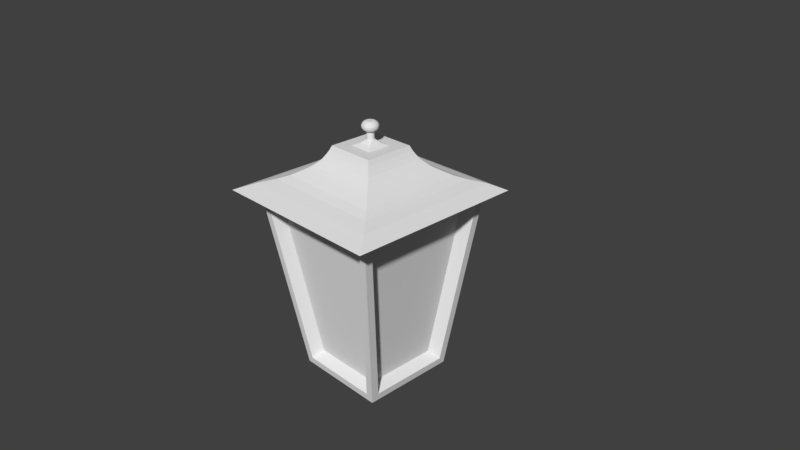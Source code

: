 # Source: lamp_head.blend  (saved by Blender 2.77.0; exported with 4.5.12 LTS)
import bpy
from mathutils import Matrix  # noqa: F401  (used for matrix-valued properties, if any)

bpy.ops.wm.read_factory_settings(use_empty=True)
scene = bpy.context.scene
scene.name = 'Scene'

# ---- collections
col_collection_1 = bpy.data.collections.new('Collection 1'); scene.collection.children.link(col_collection_1)
col_collection_1.hide_render = True
col_collection_1.hide_viewport = True
col_collection_10 = bpy.data.collections.new('Collection 10'); scene.collection.children.link(col_collection_10)

# ---- world
world_world = bpy.data.worlds.new('World'); scene.world = world_world
world_world.color = (0.05088, 0.05088, 0.05088)
world_world.use_sun_shadow = False
world_world.sun_shadow_jitter_overblur = 0.0
world_world.cycles.sampling_method = 'MANUAL'

# ---- cameras
cam_camera = bpy.data.cameras.new('Camera')
cam_camera.clip_end = 100.0
cam_camera.lens = 35.0
cam_camera.sensor_width = 32.0
cam_camera.sensor_height = 18.0
cam_camera.ortho_scale = 7.314
cam_camera.dof.focus_distance = 0.0
cam_camera.dof.aperture_fstop = 128.0

# ---- meshes
me_cube_002 = bpy.data.meshes.new('Cube.002')
me_cube_002.from_pydata([(-0.5225, 0.4708, -1.463), (-0.8237, 0.7719, 0.8017), (0.4708, 0.5225, -1.463), (0.7719, 0.8237, 0.8017), (-0.5225, -0.4708, -1.463), (-0.8237, -0.7719, 0.8017), (0.8237, -0.7719, 0.8017), (0.5225, -0.4708, -1.463), (-0.6462, -0.6552, -1.662), (-0.7719, 0.8237, 0.8017), (-0.4708, 0.5225, -1.463), (-0.6462, 0.6462, -1.662), (0.8237, 0.7719, 0.8017), (0.5225, 0.4708, -1.463), (0.6462, 0.6462, -1.662), (0.6462, -0.6552, -1.662), (-0.4708, -0.531, -1.463), (-0.7719, -0.8238, 0.8017), (0.7719, -0.8238, 0.8017), (0.4708, -0.531, -1.463), (-0.886, 0.9868, 0.9009), (-0.5585, 0.6593, -1.562), (0.886, 0.9868, 0.9009), (0.5585, 0.6593, -1.562), (0.9868, 0.886, 0.9009), (0.6593, 0.5585, -1.562), (0.9868, -0.886, 0.9009), (0.6593, -0.5585, -1.562), (-0.6593, -0.5585, -1.562), (-0.9868, -0.886, 0.9009), (-0.9868, 0.886, 0.9009), (-0.6593, 0.5585, -1.562), (-0.5585, -0.6684, -1.562), (-0.886, -0.9868, 0.9009), (0.886, -0.9868, 0.9009), (0.5585, -0.6684, -1.562), (-1.0, -1.0, 1.0), (-1.0, 1.0, 1.0), (1.0, 1.0, 1.0), (1.0, -1.0, 1.0), (-0.8354, -0.8354, 1.05), (-0.8354, 0.8354, 1.05), (0.8354, 0.8354, 1.05), (0.8354, -0.8354, 1.05), (-0.7157, -0.7157, 1.1), (-0.7157, 0.7157, 1.1), (0.7157, 0.7157, 1.1), (0.7157, -0.7157, 1.1), (-0.626, -0.626, 1.153), (-0.626, 0.626, 1.153), (0.626, 0.626, 1.153), (0.626, -0.626, 1.153), (-0.5542, -0.5542, 1.198), (-0.5542, 0.5542, 1.198), (0.5542, 0.5542, 1.198), (0.5542, -0.5542, 1.198), (-0.509, -0.509, 1.231), (-0.509, 0.509, 1.231), (0.509, 0.509, 1.231), (0.509, -0.509, 1.231), (-0.4689, -0.4689, 1.27), (-0.4689, 0.4689, 1.27), (0.4689, 0.4689, 1.27), (0.4689, -0.4689, 1.27), (-0.4251, -0.4251, 1.317), (-0.4251, 0.4251, 1.317), (0.4251, 0.4251, 1.317), (0.4251, -0.4251, 1.317), (-0.3876, -0.3876, 1.376), (-0.3876, 0.3876, 1.376), (0.3876, 0.3876, 1.376), (0.3876, -0.3876, 1.376), (-0.3588, -0.3588, 1.428), (-0.3588, 0.3588, 1.428), (0.3588, 0.3588, 1.428), (0.3588, -0.3588, 1.428), (-1.209, -1.247, 0.9117), (-1.209, 1.171, 0.9117), (1.208, 1.171, 0.9117), (1.208, -1.247, 0.9117), (-0.1638, -0.1638, 1.492), (-0.1638, 0.1638, 1.492), (0.1638, 0.1638, 1.492), (0.1638, -0.1638, 1.492), (0.0, 0.05, 1.582), (0.0, 0.05, 1.682), (0.009755, 0.04904, 1.582), (0.009755, 0.04904, 1.682), (0.01913, 0.04619, 1.582), (0.01913, 0.04619, 1.682), (0.02778, 0.04157, 1.582), (0.02778, 0.04157, 1.682), (0.03536, 0.03536, 1.582), (0.03536, 0.03536, 1.682), (0.04157, 0.02778, 1.582), (0.04157, 0.02778, 1.682), (0.04619, 0.01913, 1.582), (0.04619, 0.01913, 1.682), (0.04904, 0.009755, 1.582), (0.04904, 0.009755, 1.682), (0.05, 3.775e-09, 1.582), (0.05, 3.775e-09, 1.682), (0.04904, -0.009755, 1.582), (0.04904, -0.009755, 1.682), (0.04619, -0.01913, 1.582), (0.04619, -0.01913, 1.682), (0.04157, -0.02778, 1.582), (0.04157, -0.02778, 1.682), (0.03536, -0.03536, 1.582), (0.03536, -0.03536, 1.682), (0.02778, -0.04157, 1.582), (0.02778, -0.04157, 1.682), (0.01865, -0.04755, 1.582), (0.01865, -0.04755, 1.682), (0.00927, -0.05039, 1.582), (0.00927, -0.05039, 1.682), (-1.629e-08, -0.05, 1.582), (-1.629e-08, -0.05, 1.682), (-0.009755, -0.04904, 1.582), (-0.009755, -0.04904, 1.682), (-0.01913, -0.04619, 1.582), (-0.01913, -0.04619, 1.682), (-0.02778, -0.04157, 1.582), (-0.02778, -0.04157, 1.682), (-0.03536, -0.03536, 1.582), (-0.03536, -0.03536, 1.682), (-0.04157, -0.02778, 1.582), (-0.04157, -0.02778, 1.682), (-0.04619, -0.01913, 1.582), (-0.04619, -0.01913, 1.682), (-0.04904, -0.009754, 1.582), (-0.04904, -0.009754, 1.682), (-0.05, 4.828e-08, 1.582), (-0.05, 4.828e-08, 1.682), (-0.04904, 0.009755, 1.582), (-0.04904, 0.009755, 1.682), (-0.04619, 0.01913, 1.582), (-0.04619, 0.01913, 1.682), (-0.04157, 0.02778, 1.582), (-0.04157, 0.02778, 1.682), (-0.03536, 0.03536, 1.582), (-0.03536, 0.03536, 1.682), (-0.02778, 0.04157, 1.582), (-0.02778, 0.04157, 1.682), (-0.01913, 0.04619, 1.582), (-0.01913, 0.04619, 1.682), (-0.009754, 0.04904, 1.582), (-0.009754, 0.04904, 1.682), (-0.333, -0.333, 1.492), (-0.333, 0.333, 1.492), (0.333, 0.333, 1.492), (0.333, -0.333, 1.492), (-0.1638, 0.0, 1.492), (0.0, 0.1638, 1.492), (0.1638, 0.0, 1.492), (0.0, -0.1638, 1.492), (1.184e-05, 0.06961, 1.69), (-0.1638, 0.08188, 1.492), (0.08188, 0.1638, 1.492), (0.1638, -0.08188, 1.492), (-0.08188, -0.1638, 1.492), (-0.1638, -0.08188, 1.492), (-0.08188, 0.1638, 1.492), (0.1638, 0.08188, 1.492), (0.08188, -0.1638, 1.492), (0.0, 0.08188, 1.532), (0.0, -0.08188, 1.532), (-0.08188, 0.0, 1.532), (0.08188, 0.0, 1.532), (0.08188, -0.08188, 1.532), (-0.08188, -0.08188, 1.532), (-0.08188, 0.08188, 1.532), (0.08188, 0.08188, 1.532), (0.01359, 0.06827, 1.69), (0.02664, 0.06431, 1.69), (0.03867, 0.05788, 1.69), (0.04921, 0.04923, 1.69), (0.05786, 0.03869, 1.69), (0.06429, 0.02666, 1.69), (0.06825, 0.01361, 1.69), (0.06959, 3.317e-05, 1.69), (0.06825, -0.01354, 1.69), (0.06429, -0.02659, 1.69), (0.05786, -0.03862, 1.69), (0.04921, -0.04916, 1.69), (0.03867, -0.05782, 1.69), (0.02596, -0.06613, 1.69), (0.01291, -0.07009, 1.69), (1.182e-05, -0.06954, 1.69), (-0.01356, -0.06821, 1.69), (-0.02661, -0.06425, 1.69), (-0.03864, -0.05782, 1.69), (-0.04919, -0.04916, 1.69), (-0.05784, -0.03862, 1.69), (-0.06427, -0.02659, 1.69), (-0.06823, -0.01354, 1.69), (-0.06956, 3.323e-05, 1.69), (-0.06823, 0.01361, 1.69), (-0.06427, 0.02666, 1.69), (-0.05784, 0.03869, 1.69), (-0.04919, 0.04923, 1.69), (-0.03864, 0.05788, 1.69), (-0.02661, 0.06431, 1.69), (-0.01356, 0.06827, 1.69), (2.081e-05, 0.08445, 1.698), (0.01649, 0.08283, 1.698), (0.03232, 0.07803, 1.698), (0.04691, 0.07023, 1.698), (0.0597, 0.05973, 1.698), (0.07019, 0.04694, 1.698), (0.07799, 0.03235, 1.698), (0.08279, 0.01652, 1.698), (0.08441, 5.828e-05, 1.698), (0.08279, -0.01641, 1.698), (0.07799, -0.03224, 1.698), (0.07019, -0.04683, 1.698), (0.0597, -0.05962, 1.698), (0.04691, -0.07011, 1.698), (0.0315, -0.0802, 1.698), (0.01567, -0.085, 1.698), (2.078e-05, -0.08434, 1.698), (-0.01644, -0.08271, 1.698), (-0.03228, -0.07791, 1.698), (-0.04687, -0.07011, 1.698), (-0.05965, -0.05962, 1.698), (-0.07015, -0.04683, 1.698), (-0.07795, -0.03224, 1.698), (-0.08275, -0.01641, 1.698), (-0.08437, 5.835e-05, 1.698), (-0.08275, 0.01652, 1.698), (-0.07795, 0.03235, 1.698), (-0.07015, 0.04694, 1.698), (-0.05965, 0.05973, 1.698), (-0.04687, 0.07023, 1.698), (-0.03228, 0.07803, 1.698), (-0.01644, 0.08283, 1.698), (2.673e-05, 0.09426, 1.709), (0.0184, 0.09245, 1.709), (0.03607, 0.08709, 1.709), (0.05235, 0.07838, 1.709), (0.06662, 0.06667, 1.709), (0.07833, 0.0524, 1.709), (0.08704, 0.03612, 1.709), (0.0924, 0.01845, 1.709), (0.09421, 7.486e-05, 1.709), (0.0924, -0.0183, 1.709), (0.08704, -0.03597, 1.709), (0.07833, -0.05225, 1.709), (0.06662, -0.06652, 1.709), (0.05235, -0.07823, 1.709), (0.03516, -0.08949, 1.709), (0.01749, -0.09485, 1.709), (2.67e-05, -0.09411, 1.709), (-0.01835, -0.0923, 1.709), (-0.03601, -0.08694, 1.709), (-0.0523, -0.07823, 1.709), (-0.06657, -0.06652, 1.709), (-0.07828, -0.05225, 1.709), (-0.08698, -0.03597, 1.709), (-0.09234, -0.0183, 1.709), (-0.09415, 7.494e-05, 1.709), (-0.09234, 0.01845, 1.709), (-0.08698, 0.03612, 1.709), (-0.07828, 0.0524, 1.709), (-0.06657, 0.06667, 1.709), (-0.0523, 0.07838, 1.709), (-0.03601, 0.08709, 1.709), (-0.01835, 0.09245, 1.709), (3.263e-05, 0.104, 1.723), (0.02031, 0.102, 1.723), (0.03981, 0.09611, 1.723), (0.05777, 0.08651, 1.723), (0.07352, 0.07358, 1.723), (0.08645, 0.05783, 1.723), (0.09605, 0.03986, 1.723), (0.102, 0.02037, 1.723), (0.104, 9.138e-05, 1.723), (0.102, -0.02019, 1.723), (0.09605, -0.03968, 1.723), (0.08645, -0.05765, 1.723), (0.07352, -0.0734, 1.723), (0.05777, -0.08633, 1.723), (0.0388, -0.09875, 1.723), (0.0193, -0.1047, 1.723), (3.26e-05, -0.1038, 1.723), (-0.02024, -0.1018, 1.723), (-0.03974, -0.09593, 1.723), (-0.05771, -0.08633, 1.723), (-0.07346, -0.0734, 1.723), (-0.08638, -0.05765, 1.723), (-0.09599, -0.03968, 1.723), (-0.1019, -0.02018, 1.723), (-0.1039, 9.148e-05, 1.723), (-0.1019, 0.02037, 1.723), (-0.09599, 0.03987, 1.723), (-0.08638, 0.05783, 1.723), (-0.07346, 0.07358, 1.723), (-0.05771, 0.08651, 1.723), (-0.03974, 0.09611, 1.723), (-0.02024, 0.102, 1.723), (3.499e-05, 0.1079, 1.739), (0.02107, 0.1059, 1.739), (0.0413, 0.09973, 1.739), (0.05995, 0.08976, 1.739), (0.07629, 0.07635, 1.739), (0.0897, 0.06001, 1.739), (0.09966, 0.04137, 1.739), (0.1058, 0.02114, 1.739), (0.1079, 9.8e-05, 1.739), (0.1058, -0.02094, 1.739), (0.09966, -0.04117, 1.739), (0.0897, -0.05981, 1.739), (0.07629, -0.07615, 1.739), (0.05995, -0.08957, 1.739), (0.04026, -0.1025, 1.739), (0.02003, -0.1086, 1.739), (3.496e-05, -0.1077, 1.739), (-0.021, -0.1057, 1.739), (-0.04123, -0.09953, 1.739), (-0.05988, -0.08957, 1.739), (-0.07622, -0.07615, 1.739), (-0.08963, -0.05981, 1.739), (-0.09959, -0.04117, 1.739), (-0.1057, -0.02094, 1.739), (-0.1078, 9.809e-05, 1.739), (-0.1057, 0.02114, 1.739), (-0.09959, 0.04137, 1.739), (-0.08963, 0.06001, 1.739), (-0.07622, 0.07635, 1.739), (-0.05988, 0.08976, 1.739), (-0.04123, 0.09973, 1.739), (-0.021, 0.1059, 1.739), (3.609e-05, 0.1097, 1.753), (0.02143, 0.1076, 1.753), (0.042, 0.1014, 1.753), (0.06095, 0.09127, 1.753), (0.07757, 0.07763, 1.753), (0.0912, 0.06102, 1.753), (0.1013, 0.04206, 1.753), (0.1076, 0.02149, 1.753), (0.1097, 0.0001011, 1.753), (0.1076, -0.02129, 1.753), (0.1013, -0.04186, 1.753), (0.0912, -0.06081, 1.753), (0.07757, -0.07743, 1.753), (0.06095, -0.09107, 1.753), (0.04093, -0.1042, 1.753), (0.02037, -0.1104, 1.753), (3.605e-05, -0.1095, 1.753), (-0.02135, -0.1074, 1.753), (-0.04192, -0.1012, 1.753), (-0.06088, -0.09107, 1.753), (-0.07749, -0.07743, 1.753), (-0.09113, -0.06081, 1.753), (-0.1013, -0.04186, 1.753), (-0.1075, -0.02129, 1.753), (-0.1096, 0.0001012, 1.753), (-0.1075, 0.02149, 1.753), (-0.1013, 0.04206, 1.753), (-0.09113, 0.06102, 1.753), (-0.07749, 0.07763, 1.753), (-0.06088, 0.09127, 1.753), (-0.04192, 0.1014, 1.753), (-0.02135, 0.1076, 1.753), (3.416e-05, 0.1066, 1.766), (0.0208, 0.1045, 1.766), (0.04077, 0.09845, 1.766), (0.05918, 0.08861, 1.766), (0.07531, 0.07537, 1.766), (0.08855, 0.05924, 1.766), (0.09839, 0.04084, 1.766), (0.1044, 0.02086, 1.766), (0.1065, 9.566e-05, 1.766), (0.1044, -0.02067, 1.766), (0.09839, -0.04064, 1.766), (0.08855, -0.05905, 1.766), (0.07531, -0.07518, 1.766), (0.05918, -0.08842, 1.766), (0.03974, -0.1011, 1.767), (0.01977, -0.1072, 1.767), (3.412e-05, -0.1064, 1.766), (-0.02073, -0.1043, 1.766), (-0.04071, -0.09826, 1.766), (-0.05911, -0.08842, 1.766), (-0.07524, -0.07518, 1.766), (-0.08848, -0.05905, 1.766), (-0.09832, -0.04064, 1.766), (-0.1044, -0.02067, 1.766), (-0.1064, 9.576e-05, 1.766), (-0.1044, 0.02086, 1.766), (-0.09832, 0.04084, 1.766), (-0.08848, 0.05924, 1.766), (-0.07524, 0.07537, 1.766), (-0.05911, 0.08861, 1.766), (-0.04071, 0.09845, 1.766), (-0.02073, 0.1045, 1.766), (2.99e-05, 0.09949, 1.78), (0.01942, 0.09758, 1.78), (0.03807, 0.09193, 1.78), (0.05526, 0.08274, 1.78), (0.07032, 0.07038, 1.78), (0.08269, 0.05531, 1.78), (0.09187, 0.03813, 1.78), (0.09753, 0.01948, 1.78), (0.09944, 8.372e-05, 1.78), (0.09753, -0.01931, 1.78), (0.09187, -0.03796, 1.78), (0.08269, -0.05515, 1.78), (0.07032, -0.07021, 1.78), (0.05526, -0.08257, 1.78), (0.03711, -0.09445, 1.78), (0.01846, -0.1001, 1.78), (2.986e-05, -0.09933, 1.78), (-0.01936, -0.09742, 1.78), (-0.03801, -0.09176, 1.78), (-0.0552, -0.08257, 1.78), (-0.07026, -0.07021, 1.78), (-0.08263, -0.05515, 1.78), (-0.09181, -0.03796, 1.78), (-0.09747, -0.01931, 1.78), (-0.09938, 8.381e-05, 1.78), (-0.09747, 0.01948, 1.78), (-0.09181, 0.03813, 1.78), (-0.08263, 0.05531, 1.78), (-0.07026, 0.07038, 1.78), (-0.0552, 0.08274, 1.78), (-0.03801, 0.09193, 1.78), (-0.01936, 0.09758, 1.78), (2.414e-05, 0.08997, 1.792), (0.01756, 0.08824, 1.792), (0.03443, 0.08313, 1.792), (0.04997, 0.07482, 1.792), (0.0636, 0.06364, 1.792), (0.07478, 0.05002, 1.792), (0.08309, 0.03447, 1.792), (0.0882, 0.01761, 1.792), (0.08993, 6.762e-05, 1.792), (0.0882, -0.01747, 1.792), (0.08309, -0.03434, 1.792), (0.07478, -0.04988, 1.792), (0.0636, -0.0635, 1.792), (0.04997, -0.07469, 1.792), (0.03356, -0.08543, 1.792), (0.01669, -0.09055, 1.792), (2.412e-05, -0.08984, 1.792), (-0.01752, -0.08811, 1.792), (-0.03438, -0.08299, 1.792), (-0.04992, -0.07469, 1.792), (-0.06355, -0.0635, 1.792), (-0.07473, -0.04988, 1.792), (-0.08304, -0.03434, 1.792), (-0.08815, -0.01747, 1.792), (-0.08988, 6.77e-05, 1.792), (-0.08815, 0.01761, 1.792), (-0.08304, 0.03447, 1.792), (-0.07473, 0.05002, 1.792), (-0.06355, 0.06364, 1.792), (-0.04992, 0.07482, 1.792), (-0.03438, 0.08313, 1.792), (-0.01752, 0.08824, 1.792), (1.229e-05, 0.07035, 1.807), (0.01373, 0.069, 1.807), (0.02692, 0.065, 1.807), (0.03908, 0.0585, 1.807), (0.04974, 0.04976, 1.807), (0.05848, 0.0391, 1.807), (0.06498, 0.02694, 1.807), (0.06898, 0.01375, 1.807), (0.07033, 3.443e-05, 1.807), (0.06898, -0.01368, 1.807), (0.06498, -0.02688, 1.807), (0.05848, -0.03903, 1.807), (0.04974, -0.04969, 1.807), (0.03908, -0.05843, 1.807), (0.02624, -0.06684, 1.807), (0.01305, -0.07084, 1.807), (1.227e-05, -0.07029, 1.807), (-0.01371, -0.06893, 1.807), (-0.0269, -0.06493, 1.807), (-0.03906, -0.05843, 1.807), (-0.04971, -0.04969, 1.807), (-0.05846, -0.03903, 1.807), (-0.06496, -0.02688, 1.807), (-0.06896, -0.01368, 1.807), (-0.07031, 3.45e-05, 1.807), (-0.06896, 0.01375, 1.807), (-0.06496, 0.02694, 1.807), (-0.05846, 0.0391, 1.807), (-0.04971, 0.04976, 1.807), (-0.03906, 0.0585, 1.807), (-0.0269, 0.065, 1.807), (-0.01371, 0.069, 1.807), (-2.131e-06, 0.04647, 1.815), (0.009065, 0.04558, 1.815), (0.01778, 0.04293, 1.815), (0.02582, 0.03864, 1.815), (0.03286, 0.03286, 1.815), (0.03864, 0.02582, 1.815), (0.04294, 0.01778, 1.815), (0.04558, 0.009061, 1.815), (0.04647, -5.967e-06, 1.815), (0.04558, -0.009073, 1.815), (0.04294, -0.01779, 1.815), (0.03864, -0.02583, 1.815), (0.03286, -0.03287, 1.815), (0.02582, -0.03865, 1.815), (0.01733, -0.0442, 1.815), (0.008615, -0.04685, 1.815), (-2.146e-06, -0.04648, 1.815), (-0.009069, -0.04559, 1.815), (-0.01779, -0.04294, 1.815), (-0.02582, -0.03865, 1.815), (-0.03287, -0.03287, 1.815), (-0.03865, -0.02583, 1.815), (-0.04294, -0.01779, 1.815), (-0.04559, -0.009073, 1.815), (-0.04648, -5.925e-06, 1.815), (-0.04559, 0.009061, 1.815), (-0.04294, 0.01778, 1.815), (-0.03865, 0.02582, 1.815), (-0.03287, 0.03286, 1.815), (-0.02582, 0.03864, 1.815), (-0.01779, 0.04293, 1.815), (-0.009069, 0.04558, 1.815)], [], [(5, 1, 0, 4), (9, 3, 2, 10), (12, 6, 7, 13), (8, 11, 14, 15), (32, 33, 36, 8), (34, 35, 15, 39), (33, 34, 39, 36), (35, 32, 8, 15), (29, 28, 8, 36), (30, 29, 36, 37), (31, 30, 37, 11), (28, 31, 11, 8), (20, 21, 11, 37), (22, 20, 37, 38), (23, 22, 38, 14), (21, 23, 14, 11), (24, 25, 14, 38), (26, 24, 38, 39), (27, 26, 39, 15), (25, 27, 15, 14), (16, 19, 18, 17), (9, 10, 21, 20), (3, 9, 20, 22), (2, 3, 22, 23), (10, 2, 23, 21), (12, 13, 25, 24), (6, 12, 24, 26), (7, 6, 26, 27), (13, 7, 27, 25), (5, 4, 28, 29), (1, 5, 29, 30), (0, 1, 30, 31), (4, 0, 31, 28), (16, 17, 33, 32), (18, 19, 35, 34), (17, 18, 34, 33), (19, 16, 32, 35), (40, 41, 37, 36), (41, 42, 38, 37), (42, 43, 39, 38), (43, 40, 36, 39), (44, 45, 41, 40), (45, 46, 42, 41), (46, 47, 43, 42), (47, 44, 40, 43), (48, 49, 45, 44), (49, 50, 46, 45), (50, 51, 47, 46), (51, 48, 44, 47), (52, 53, 49, 48), (53, 54, 50, 49), (54, 55, 51, 50), (55, 52, 48, 51), (56, 57, 53, 52), (57, 58, 54, 53), (58, 59, 55, 54), (59, 56, 52, 55), (60, 61, 57, 56), (61, 62, 58, 57), (62, 63, 59, 58), (63, 60, 56, 59), (64, 65, 61, 60), (65, 66, 62, 61), (66, 67, 63, 62), (67, 64, 60, 63), (68, 69, 65, 64), (69, 70, 66, 65), (70, 71, 67, 66), (71, 68, 64, 67), (72, 73, 69, 68), (73, 74, 70, 69), (74, 75, 71, 70), (75, 72, 68, 71), (148, 149, 73, 72), (149, 150, 74, 73), (150, 151, 75, 74), (151, 148, 72, 75), (38, 39, 79, 78), (36, 37, 77, 76), (39, 36, 76, 79), (37, 38, 78, 77), (172, 163, 82), (84, 85, 87, 86), (86, 87, 89, 88), (88, 89, 91, 90), (90, 91, 93, 92), (92, 93, 95, 94), (94, 95, 97, 96), (96, 97, 99, 98), (98, 99, 101, 100), (100, 101, 103, 102), (102, 103, 105, 104), (104, 105, 107, 106), (106, 107, 109, 108), (108, 109, 111, 110), (110, 111, 113, 112), (112, 113, 115, 114), (114, 115, 117, 116), (116, 117, 119, 118), (118, 119, 121, 120), (120, 121, 123, 122), (122, 123, 125, 124), (124, 125, 127, 126), (126, 127, 129, 128), (128, 129, 131, 130), (130, 131, 133, 132), (132, 133, 135, 134), (134, 135, 137, 136), (136, 137, 139, 138), (138, 139, 141, 140), (140, 141, 143, 142), (142, 143, 145, 144), (144, 145, 147, 146), (146, 147, 85, 84), (80, 161, 152, 157, 81, 149, 148), (81, 162, 153, 158, 82, 150, 149), (82, 163, 154, 159, 83, 151, 150), (83, 164, 155, 160, 80, 148, 151), (171, 165, 153, 162), (142, 171, 140), (169, 159, 154, 168), (137, 135, 197, 198), (155, 164, 169, 166), (164, 83, 169), (161, 170, 167, 152), (80, 170, 161), (160, 155, 166, 170), (157, 171, 81), (152, 167, 171, 157), (146, 165, 144), (165, 172, 158, 153), (84, 165, 146), (168, 154, 163, 172), (140, 171, 138), (138, 171, 136), (136, 167, 134), (134, 167, 132), (132, 167, 130), (130, 167, 128), (144, 165, 171), (126, 170, 124), (124, 170, 122), (122, 170, 120), (120, 166, 118), (118, 166, 116), (116, 166, 114), (114, 166, 112), (96, 168, 172), (110, 169, 108), (108, 169, 106), (106, 169, 104), (104, 168, 102), (102, 168, 100), (100, 168, 98), (98, 168, 96), (128, 167, 170), (94, 172, 92), (92, 172, 90), (90, 172, 88), (88, 165, 86), (86, 165, 84), (142, 144, 171), (136, 171, 167), (126, 128, 170), (120, 170, 166), (110, 112, 169), (104, 169, 168), (94, 96, 172), (88, 172, 165), (112, 166, 169), (81, 171, 162), (170, 80, 160), (169, 83, 159), (82, 158, 172), (93, 91, 175, 176), (111, 109, 184, 185), (129, 127, 193, 194), (147, 145, 202, 203), (103, 101, 180, 181), (121, 119, 189, 190), (139, 137, 198, 199), (95, 93, 176, 177), (113, 111, 185, 186), (87, 85, 156, 173), (131, 129, 194, 195), (85, 147, 203, 156), (105, 103, 181, 182), (123, 121, 190, 191), (141, 139, 199, 200), (97, 95, 177, 178), (115, 113, 186, 187), (133, 131, 195, 196), (89, 87, 173, 174), (107, 105, 182, 183), (125, 123, 191, 192), (143, 141, 200, 201), (99, 97, 178, 179), (117, 115, 187, 188), (135, 133, 196, 197), (91, 89, 174, 175), (109, 107, 183, 184), (127, 125, 192, 193), (145, 143, 201, 202), (101, 99, 179, 180), (119, 117, 188, 189), (190, 189, 221, 222), (177, 176, 208, 209), (156, 203, 235, 204), (191, 190, 222, 223), (178, 177, 209, 210), (192, 191, 223, 224), (179, 178, 210, 211), (193, 192, 224, 225), (180, 179, 211, 212), (194, 193, 225, 226), (181, 180, 212, 213), (195, 194, 226, 227), (182, 181, 213, 214), (196, 195, 227, 228), (183, 182, 214, 215), (197, 196, 228, 229), (184, 183, 215, 216), (198, 197, 229, 230), (185, 184, 216, 217), (199, 198, 230, 231), (186, 185, 217, 218), (173, 156, 204, 205), (200, 199, 231, 232), (187, 186, 218, 219), (174, 173, 205, 206), (201, 200, 232, 233), (188, 187, 219, 220), (175, 174, 206, 207), (202, 201, 233, 234), (189, 188, 220, 221), (176, 175, 207, 208), (203, 202, 234, 235), (225, 224, 256, 257), (212, 211, 243, 244), (226, 225, 257, 258), (213, 212, 244, 245), (227, 226, 258, 259), (214, 213, 245, 246), (228, 227, 259, 260), (215, 214, 246, 247), (229, 228, 260, 261), (216, 215, 247, 248), (230, 229, 261, 262), (217, 216, 248, 249), (231, 230, 262, 263), (218, 217, 249, 250), (205, 204, 236, 237), (232, 231, 263, 264), (219, 218, 250, 251), (206, 205, 237, 238), (233, 232, 264, 265), (220, 219, 251, 252), (207, 206, 238, 239), (234, 233, 265, 266), (221, 220, 252, 253), (208, 207, 239, 240), (235, 234, 266, 267), (222, 221, 253, 254), (209, 208, 240, 241), (204, 235, 267, 236), (223, 222, 254, 255), (210, 209, 241, 242), (224, 223, 255, 256), (211, 210, 242, 243), (260, 259, 291, 292), (247, 246, 278, 279), (261, 260, 292, 293), (248, 247, 279, 280), (262, 261, 293, 294), (249, 248, 280, 281), (263, 262, 294, 295), (250, 249, 281, 282), (237, 236, 268, 269), (264, 263, 295, 296), (251, 250, 282, 283), (238, 237, 269, 270), (265, 264, 296, 297), (252, 251, 283, 284), (239, 238, 270, 271), (266, 265, 297, 298), (253, 252, 284, 285), (240, 239, 271, 272), (267, 266, 298, 299), (254, 253, 285, 286), (241, 240, 272, 273), (236, 267, 299, 268), (255, 254, 286, 287), (242, 241, 273, 274), (256, 255, 287, 288), (243, 242, 274, 275), (257, 256, 288, 289), (244, 243, 275, 276), (258, 257, 289, 290), (245, 244, 276, 277), (259, 258, 290, 291), (246, 245, 277, 278), (295, 294, 326, 327), (282, 281, 313, 314), (269, 268, 300, 301), (296, 295, 327, 328), (283, 282, 314, 315), (270, 269, 301, 302), (297, 296, 328, 329), (284, 283, 315, 316), (271, 270, 302, 303), (298, 297, 329, 330), (285, 284, 316, 317), (272, 271, 303, 304), (299, 298, 330, 331), (286, 285, 317, 318), (273, 272, 304, 305), (268, 299, 331, 300), (287, 286, 318, 319), (274, 273, 305, 306), (288, 287, 319, 320), (275, 274, 306, 307), (289, 288, 320, 321), (276, 275, 307, 308), (290, 289, 321, 322), (277, 276, 308, 309), (291, 290, 322, 323), (278, 277, 309, 310), (292, 291, 323, 324), (279, 278, 310, 311), (293, 292, 324, 325), (280, 279, 311, 312), (294, 293, 325, 326), (281, 280, 312, 313), (330, 329, 361, 362), (317, 316, 348, 349), (304, 303, 335, 336), (331, 330, 362, 363), (318, 317, 349, 350), (305, 304, 336, 337), (300, 331, 363, 332), (319, 318, 350, 351), (306, 305, 337, 338), (320, 319, 351, 352), (307, 306, 338, 339), (321, 320, 352, 353), (308, 307, 339, 340), (322, 321, 353, 354), (309, 308, 340, 341), (323, 322, 354, 355), (310, 309, 341, 342), (324, 323, 355, 356), (311, 310, 342, 343), (325, 324, 356, 357), (312, 311, 343, 344), (326, 325, 357, 358), (313, 312, 344, 345), (327, 326, 358, 359), (314, 313, 345, 346), (301, 300, 332, 333), (328, 327, 359, 360), (315, 314, 346, 347), (302, 301, 333, 334), (329, 328, 360, 361), (316, 315, 347, 348), (303, 302, 334, 335), (352, 351, 383, 384), (339, 338, 370, 371), (353, 352, 384, 385), (340, 339, 371, 372), (354, 353, 385, 386), (341, 340, 372, 373), (355, 354, 386, 387), (342, 341, 373, 374), (356, 355, 387, 388), (343, 342, 374, 375), (357, 356, 388, 389), (344, 343, 375, 376), (358, 357, 389, 390), (345, 344, 376, 377), (359, 358, 390, 391), (346, 345, 377, 378), (333, 332, 364, 365), (360, 359, 391, 392), (347, 346, 378, 379), (334, 333, 365, 366), (361, 360, 392, 393), (348, 347, 379, 380), (335, 334, 366, 367), (362, 361, 393, 394), (349, 348, 380, 381), (336, 335, 367, 368), (363, 362, 394, 395), (350, 349, 381, 382), (337, 336, 368, 369), (332, 363, 395, 364), (351, 350, 382, 383), (338, 337, 369, 370), (387, 386, 418, 419), (374, 373, 405, 406), (388, 387, 419, 420), (375, 374, 406, 407), (389, 388, 420, 421), (376, 375, 407, 408), (390, 389, 421, 422), (377, 376, 408, 409), (391, 390, 422, 423), (378, 377, 409, 410), (365, 364, 396, 397), (392, 391, 423, 424), (379, 378, 410, 411), (366, 365, 397, 398), (393, 392, 424, 425), (380, 379, 411, 412), (367, 366, 398, 399), (394, 393, 425, 426), (381, 380, 412, 413), (368, 367, 399, 400), (395, 394, 426, 427), (382, 381, 413, 414), (369, 368, 400, 401), (364, 395, 427, 396), (383, 382, 414, 415), (370, 369, 401, 402), (384, 383, 415, 416), (371, 370, 402, 403), (385, 384, 416, 417), (372, 371, 403, 404), (386, 385, 417, 418), (373, 372, 404, 405), (422, 421, 453, 454), (409, 408, 440, 441), (423, 422, 454, 455), (410, 409, 441, 442), (397, 396, 428, 429), (424, 423, 455, 456), (411, 410, 442, 443), (398, 397, 429, 430), (425, 424, 456, 457), (412, 411, 443, 444), (399, 398, 430, 431), (426, 425, 457, 458), (413, 412, 444, 445), (400, 399, 431, 432), (427, 426, 458, 459), (414, 413, 445, 446), (401, 400, 432, 433), (396, 427, 459, 428), (415, 414, 446, 447), (402, 401, 433, 434), (416, 415, 447, 448), (403, 402, 434, 435), (417, 416, 448, 449), (404, 403, 435, 436), (418, 417, 449, 450), (405, 404, 436, 437), (419, 418, 450, 451), (406, 405, 437, 438), (420, 419, 451, 452), (407, 406, 438, 439), (421, 420, 452, 453), (408, 407, 439, 440), (430, 429, 461, 462), (457, 456, 488, 489), (444, 443, 475, 476), (431, 430, 462, 463), (458, 457, 489, 490), (445, 444, 476, 477), (432, 431, 463, 464), (459, 458, 490, 491), (446, 445, 477, 478), (433, 432, 464, 465), (428, 459, 491, 460), (447, 446, 478, 479), (434, 433, 465, 466), (448, 447, 479, 480), (435, 434, 466, 467), (449, 448, 480, 481), (436, 435, 467, 468), (450, 449, 481, 482), (437, 436, 468, 469), (451, 450, 482, 483), (438, 437, 469, 470), (452, 451, 483, 484), (439, 438, 470, 471), (453, 452, 484, 485), (440, 439, 471, 472), (454, 453, 485, 486), (441, 440, 472, 473), (455, 454, 486, 487), (442, 441, 473, 474), (429, 428, 460, 461), (456, 455, 487, 488), (443, 442, 474, 475), (465, 464, 496, 497), (460, 491, 523, 492), (479, 478, 510, 511), (466, 465, 497, 498), (480, 479, 511, 512), (467, 466, 498, 499), (481, 480, 512, 513), (468, 467, 499, 500), (482, 481, 513, 514), (469, 468, 500, 501), (483, 482, 514, 515), (470, 469, 501, 502), (484, 483, 515, 516), (471, 470, 502, 503), (485, 484, 516, 517), (472, 471, 503, 504), (486, 485, 517, 518), (473, 472, 504, 505), (487, 486, 518, 519), (474, 473, 505, 506), (461, 460, 492, 493), (488, 487, 519, 520), (475, 474, 506, 507), (462, 461, 493, 494), (489, 488, 520, 521), (476, 475, 507, 508), (463, 462, 494, 495), (490, 489, 521, 522), (477, 476, 508, 509), (464, 463, 495, 496), (491, 490, 522, 523), (478, 477, 509, 510), (493, 492, 523, 522, 521, 520, 519, 518, 517, 516, 515, 514, 513, 512, 511, 510, 509, 508, 507, 506, 505, 504, 503, 502, 501, 500, 499, 498, 497, 496, 495, 494)])
me_cube_002.use_remesh_preserve_volume = False
me_cube_002.use_remesh_preserve_attributes = False
me_cube_002.use_mirror_vertex_groups = False
me_cube_002.update()

# ---- objects
ob_camera = bpy.data.objects.new('Camera', cam_camera)
ob_cube = bpy.data.objects.new('Cube', me_cube_002)

# ---- transforms, parenting, visibility, modifiers, constraints
ob_camera.location = (7.481, -6.508, 5.344)
ob_camera.rotation_euler = (1.109, 0.01082, 0.8149)
ob_camera.lock_rotations_4d = False
ob_camera.empty_display_type = 'ARROWS'
ob_camera.color = (0.0, 0.0, 0.0, 0.0)
ob_camera.display_type = 'WIRE'
ob_camera.lineart.crease_threshold = 0.0
ob_cube.location = (0.0, 0.0, 0.0)
ob_cube.lineart.crease_threshold = 0.0

# ---- collection membership
col_collection_1.objects.link(ob_camera)
col_collection_10.objects.link(ob_cube)

# ---- scene / render settings (as saved in the file)
scene.camera = ob_camera
scene.frame_start = 1; scene.frame_end = 250; scene.frame_set(1)
scene.render.engine = 'BLENDER_EEVEE_NEXT'
scene.render.resolution_percentage = 50
scene.render.dither_intensity = 0.0
scene.cycles.use_denoising = False
scene.cycles.samples = 128
scene.cycles.sampling_pattern = 'TABULATED_SOBOL'
scene.cycles.light_sampling_threshold = 0.0
scene.cycles.use_adaptive_sampling = False
scene.cycles.use_light_tree = False
scene.cycles.blur_glossy = 0.0
scene.cycles.sample_clamp_indirect = 0.0
scene.view_settings.view_transform = 'Standard'
bpy.context.view_layer.update()

# ---- added for rendering (the .blend has no usable light): sun
light_auto_sun = bpy.data.lights.new('AutoSun', 'SUN')
light_auto_sun.energy = 3.0
light_auto_sun.angle = 0.0523599
ob_auto_sun = bpy.data.objects.new('AutoSun', light_auto_sun)
scene.collection.objects.link(ob_auto_sun)
ob_auto_sun.rotation_euler = (0.872665, 0.174533, 0.523599)
bpy.context.view_layer.update()
